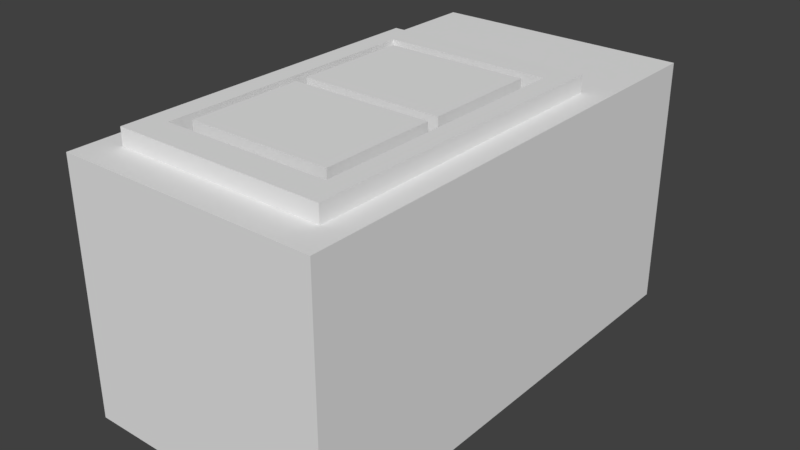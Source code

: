 # Source: PushButtonBox.blend  (saved by Blender 2.79.0; exported with 4.5.12 LTS)
import bpy
from mathutils import Matrix  # noqa: F401  (used for matrix-valued properties, if any)

bpy.ops.wm.read_factory_settings(use_empty=True)
scene = bpy.context.scene
scene.name = 'Scene'

# ---- collections
col_collection_1 = bpy.data.collections.new('Collection 1'); scene.collection.children.link(col_collection_1)

# ---- materials (node trees are filled in below, after node groups)
mat_pushbuttonbox_material = bpy.data.materials.new('PushButtonBox_Material')
mat_pushbuttonbox_material.alpha_threshold = 0.0
mat_pushbuttonbox_material.use_transparent_shadow = False
mat_pushbuttonbox_material.roughness = 0.5
mat_pushbuttonbox_material.specular_intensity = 0.0

# ---- material node trees

# ---- world
world_world = bpy.data.worlds.new('World'); scene.world = world_world
world_world.color = (0.05088, 0.05088, 0.05088)
world_world.use_sun_shadow = False
world_world.sun_shadow_jitter_overblur = 0.0
world_world.cycles.sampling_method = 'MANUAL'

# ---- meshes
me_pushbuttonbox_mesh = bpy.data.meshes.new('PushButtonBox_Mesh')
me_pushbuttonbox_mesh.from_pydata([(-2.592, -4.863, 0.0), (2.592, -4.863, 0.0), (-2.592, 4.912, 0.0), (2.592, 4.912, 0.0), (-2.592, -4.863, 5.017), (2.592, -4.863, 5.017), (-2.592, 4.912, 5.017), (2.592, 4.912, 5.017), (-2.592, -4.173, 0.0), (2.592, -4.173, 0.0), (-2.592, -4.173, 5.017), (2.592, -4.173, 5.017), (2.592, 2.429, 0.0), (2.592, 2.429, 5.017), (-2.592, 2.429, 0.0), (-2.592, 2.429, 5.017), (-2.1, -4.173, 5.017), (2.1, -4.173, 5.017), (-2.1, 2.429, 5.017), (2.1, 2.429, 5.017), (2.1, -4.863, 4.005e-07), (-2.1, -4.863, 4.005e-07), (2.1, -4.863, 5.017), (-2.1, -4.863, 5.017), (-2.1, 4.912, 4.005e-07), (2.1, 4.912, 4.005e-07), (-2.1, 4.912, 5.017), (2.1, 4.912, 5.017), (1.68, -3.584, 4.009), (-1.68, -3.584, 4.009), (1.68, 1.84, 4.009), (-1.68, 1.84, 4.009), (2.1, -4.173, 5.353), (-2.1, -4.173, 5.353), (2.1, 2.429, 5.353), (-2.1, 2.429, 5.353), (1.68, -3.584, 5.353), (-1.68, -3.584, 5.353), (1.68, 1.84, 5.353), (-1.68, 1.84, 5.353), (1.43, -1.012, 5.37), (1.43, -3.308, 5.37), (-1.43, -3.308, 5.37), (-1.43, -1.012, 5.37), (1.43, -1.012, 3.75), (-1.43, -1.012, 3.75), (1.43, -3.308, 3.75), (-1.43, -3.308, 3.75), (-1.43, -0.7589, 3.75), (1.43, -0.7589, 3.75), (-1.43, 1.537, 3.75), (1.43, 1.537, 3.75), (-1.43, 1.537, 5.37), (-1.43, -0.7589, 5.37), (1.43, -0.7589, 5.37), (1.43, 1.537, 5.37)], [], [(18, 19, 27, 26), (25, 24, 26, 27), (12, 3, 7, 13), (8, 0, 4, 10), (14, 8, 10, 15), (1, 9, 11, 5), (21, 20, 22, 23), (23, 22, 17, 16), (2, 14, 15, 6), (9, 12, 13, 11), (29, 31, 39, 37), (4, 23, 16, 10), (17, 11, 13, 19), (10, 16, 18, 15), (19, 13, 7, 27), (20, 1, 5, 22), (0, 21, 23, 4), (22, 5, 11, 17), (24, 2, 6, 26), (15, 18, 26, 6), (3, 25, 27, 7), (29, 28, 30, 31), (17, 19, 34, 32), (28, 29, 37, 36), (30, 28, 36, 38), (32, 34, 38, 36), (35, 33, 37, 39), (34, 35, 39, 38), (33, 32, 36, 37), (31, 30, 38, 39), (18, 16, 33, 35), (19, 18, 35, 34), (16, 17, 32, 33), (47, 46, 41, 42), (44, 45, 43, 40), (45, 47, 42, 43), (46, 44, 40, 41), (42, 41, 40, 43), (53, 54, 55, 52), (49, 51, 55, 54), (50, 48, 53, 52), (51, 50, 52, 55), (48, 49, 54, 53)])
_uv = me_pushbuttonbox_mesh.uv_layers.new(name='UVMap')
_uv.uv.foreach_set('vector', [0.4487, 0.9554, 0.4487, 0.7082, 0.5949, 0.7082, 0.5949, 0.9554, 0.3482, 0.0161, 0.4841, 0.0161, 0.4841, 0.1784, 0.3482, 0.1784, 0.252, 0.0161, 0.3323, 0.0161, 0.3323, 0.1784, 0.252, 0.1784, 0.7939, 0.0161, 0.8162, 0.0161, 0.8162, 0.1784, 0.7939, 0.1784, 0.5803, 0.0161, 0.7939, 0.0161, 0.7939, 0.1784, 0.5803, 0.1784, 0.0161, 0.0161, 0.0384, 0.0161, 0.0384, 0.1784, 0.0161, 0.1784, 0.8321, 0.0161, 0.968, 0.0161, 0.968, 0.1784, 0.8321, 0.1784, 0.01936, 0.9554, 0.01936, 0.7082, 0.05995, 0.7082, 0.05995, 0.9554, 0.5, 0.0161, 0.5803, 0.0161, 0.5803, 0.1784, 0.5, 0.1784, 0.0384, 0.0161, 0.252, 0.0161, 0.252, 0.1784, 0.0384, 0.1784, 0.3514, 0.5723, 0.5934, 0.5723, 0.5934, 0.6322, 0.3514, 0.6322, 0.01936, 0.9844, 0.01936, 0.9554, 0.05995, 0.9554, 0.05995, 0.9844, 0.05995, 0.7082, 0.05995, 0.6792, 0.4487, 0.6792, 0.4487, 0.7082, 0.05995, 0.9844, 0.05995, 0.9554, 0.4487, 0.9554, 0.4487, 0.9844, 0.4487, 0.7082, 0.4487, 0.6792, 0.5949, 0.6792, 0.5949, 0.7082, 0.968, 0.0161, 0.9839, 0.0161, 0.9839, 0.1784, 0.968, 0.1784, 0.8162, 0.0161, 0.8321, 0.0161, 0.8321, 0.1784, 0.8162, 0.1784, 0.01936, 0.7082, 0.01936, 0.6792, 0.05995, 0.6792, 0.05995, 0.7082, 0.4841, 0.0161, 0.5, 0.0161, 0.5, 0.1784, 0.4841, 0.1784, 0.4487, 0.9844, 0.4487, 0.9554, 0.5949, 0.9554, 0.5949, 0.9844, 0.3323, 0.0161, 0.3482, 0.0161, 0.3482, 0.1784, 0.3323, 0.1784, 0.6644, 0.9115, 0.6644, 0.7485, 0.9275, 0.7485, 0.9275, 0.9115, 0.02043, 0.6486, 0.315, 0.6486, 0.315, 0.6636, 0.02043, 0.6636, 0.2015, 0.5723, 0.3514, 0.5723, 0.3514, 0.6322, 0.2015, 0.6322, 0.7433, 0.5723, 0.9853, 0.5723, 0.9853, 0.6322, 0.7433, 0.6322, 0.9836, 0.9525, 0.6077, 0.9525, 0.6412, 0.9286, 0.95, 0.9286, 0.6077, 0.7135, 0.9836, 0.7135, 0.95, 0.7374, 0.6412, 0.7374, 0.6077, 0.9525, 0.6077, 0.7135, 0.6412, 0.7374, 0.6412, 0.9286, 0.9836, 0.7135, 0.9836, 0.9525, 0.95, 0.9286, 0.95, 0.7374, 0.5934, 0.5723, 0.7433, 0.5723, 0.7433, 0.6322, 0.5934, 0.6322, 0.5024, 0.6486, 0.797, 0.6486, 0.797, 0.6636, 0.5024, 0.6636, 0.315, 0.6486, 0.5024, 0.6486, 0.5024, 0.6636, 0.315, 0.6636, 0.797, 0.6486, 0.9843, 0.6486, 0.9843, 0.6636, 0.797, 0.6636, 0.8571, 0.4857, 0.9847, 0.4857, 0.9847, 0.558, 0.8571, 0.558, 0.6271, 0.4857, 0.7546, 0.4857, 0.7546, 0.558, 0.6271, 0.558, 0.7546, 0.4857, 0.8571, 0.4857, 0.8571, 0.558, 0.7546, 0.558, 0.5246, 0.4857, 0.6271, 0.4857, 0.6271, 0.558, 0.5246, 0.558, 0.2894, 0.515, 0.2894, 0.2443, 0.5068, 0.2443, 0.5068, 0.515, 0.0239, 0.5148, 0.0239, 0.2412, 0.2436, 0.2412, 0.2436, 0.5148, 0.5247, 0.3956, 0.6271, 0.3956, 0.6271, 0.4679, 0.5247, 0.4679, 0.7547, 0.3956, 0.8572, 0.3956, 0.8572, 0.4679, 0.7547, 0.4679, 0.6271, 0.3956, 0.7547, 0.3956, 0.7547, 0.4679, 0.6271, 0.4679, 0.8572, 0.3956, 0.9848, 0.3956, 0.9848, 0.4679, 0.8572, 0.4679])
me_pushbuttonbox_mesh.materials.append(mat_pushbuttonbox_material)
me_pushbuttonbox_mesh.use_remesh_preserve_volume = False
me_pushbuttonbox_mesh.use_remesh_preserve_attributes = False
me_pushbuttonbox_mesh.use_mirror_vertex_groups = False
me_pushbuttonbox_mesh.use_paint_bone_selection = False
me_pushbuttonbox_mesh.use_paint_mask = True
me_pushbuttonbox_mesh.update()

# ---- objects
ob_pushbuttonbox = bpy.data.objects.new('PushButtonBox', me_pushbuttonbox_mesh)

# ---- transforms, parenting, visibility, modifiers, constraints
ob_pushbuttonbox.location = (0.0, 0.0, 0.0)
ob_pushbuttonbox.lineart.crease_threshold = 0.0

# ---- collection membership
col_collection_1.objects.link(ob_pushbuttonbox)

# ---- scene / render settings (as saved in the file)
scene.frame_start = 1; scene.frame_end = 240; scene.frame_set(1)
scene.render.engine = 'BLENDER_EEVEE_NEXT'
scene.render.resolution_percentage = 50
scene.render.dither_intensity = 0.0
scene.cycles.use_denoising = False
scene.cycles.samples = 128
scene.cycles.sampling_pattern = 'TABULATED_SOBOL'
scene.cycles.use_adaptive_sampling = False
scene.cycles.use_light_tree = False
scene.cycles.blur_glossy = 0.0
scene.cycles.sample_clamp_indirect = 0.0
scene.view_settings.view_transform = 'Standard'
scene.unit_settings.scale_length = 0.1
bpy.context.view_layer.update()

# ---- added for rendering (the .blend has no active camera and no usable light): camera, sun
cam_auto = bpy.data.cameras.new('AutoCamera')
cam_auto.lens = 50.0
cam_auto.sensor_width = 36.0
cam_auto.clip_end = 1000.0
ob_auto_camera = bpy.data.objects.new('AutoCamera', cam_auto)
scene.collection.objects.link(ob_auto_camera)
ob_auto_camera.location = (11.3794, -13.6304, 11.7886)
ob_auto_camera.rotation_euler = (1.09748, -7.21219e-08, 0.694738)
scene.camera = ob_auto_camera
light_auto_sun = bpy.data.lights.new('AutoSun', 'SUN')
light_auto_sun.energy = 3.0
light_auto_sun.angle = 0.0523599
ob_auto_sun = bpy.data.objects.new('AutoSun', light_auto_sun)
scene.collection.objects.link(ob_auto_sun)
ob_auto_sun.rotation_euler = (0.872665, 0.174533, 0.523599)
bpy.context.view_layer.update()
